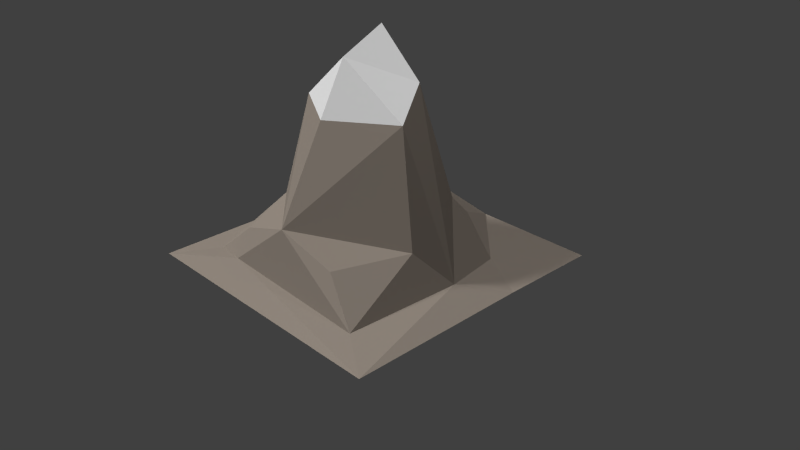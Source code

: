 # Source: Terrain.blend  (saved by Blender 2.75.0; exported with 4.5.12 LTS)
import bpy
from mathutils import Matrix  # noqa: F401  (used for matrix-valued properties, if any)

bpy.ops.wm.read_factory_settings(use_empty=True)
scene = bpy.context.scene
scene.name = 'Scene'

# ---- collections
col_collection_1 = bpy.data.collections.new('Collection 1'); scene.collection.children.link(col_collection_1)

# ---- materials (node trees are filled in below, after node groups)
mat_material_002 = bpy.data.materials.new('Material.002')
mat_material_002.alpha_threshold = 0.0
mat_material_002.roughness = 0.5
mat_material_003 = bpy.data.materials.new('Material.003')
mat_material_003.alpha_threshold = 0.0
mat_material_003.roughness = 0.5

# ---- material node trees
mat_material_002.use_nodes = True; mat_material_002.node_tree.nodes.clear()
_N = mat_material_002.node_tree.nodes; _L = mat_material_002.node_tree.links
n0 = _N.new('ShaderNodeOutputMaterial'); n0.name = 'Material Output'; n0.location = (300, 300)
n1 = _N.new('ShaderNodeBsdfDiffuse'); n1.name = 'Diffuse BSDF'; n1.location = (10, 300)
n1.inputs[0].default_value = (0.2195, 0.1878, 0.159, 1.0)
_L.new(n1.outputs[0], n0.inputs[0])
n0.is_active_output = True
mat_material_003.use_nodes = True; mat_material_003.node_tree.nodes.clear()
_N = mat_material_003.node_tree.nodes; _L = mat_material_003.node_tree.links
n0 = _N.new('ShaderNodeOutputMaterial'); n0.name = 'Material Output'; n0.location = (300, 300)
n1 = _N.new('ShaderNodeBsdfDiffuse'); n1.name = 'Diffuse BSDF'; n1.location = (10, 300)
n1.inputs[0].default_value = (0.6267, 0.6267, 0.6267, 1.0)
_L.new(n1.outputs[0], n0.inputs[0])
n0.is_active_output = True

# ---- world
world_world = bpy.data.worlds.new('World'); scene.world = world_world
world_world.color = (0.05088, 0.05088, 0.05088)
world_world.use_sun_shadow = False
world_world.sun_shadow_jitter_overblur = 0.0
world_world.cycles.sampling_method = 'MANUAL'
world_world.cycles.sample_map_resolution = 256

# ---- cameras
cam_camera = bpy.data.cameras.new('Camera')
cam_camera.clip_end = 100.0
cam_camera.lens = 35.0
cam_camera.sensor_width = 32.0
cam_camera.sensor_height = 18.0
cam_camera.ortho_scale = 7.314
cam_camera.dof.focus_distance = 0.0

# ---- lights
light_sun_001 = bpy.data.lights.new('Sun.001', 'SUN')
light_sun_001.transmission_factor = 0.0
light_sun_001.angle = 0.1993
light_sun_001.energy = 2.6
light_sun_001.shadow_buffer_clip_start = 0.5
light_sun_001.shadow_soft_size = 0.1
light_sun_001.shadow_cascade_max_distance = 1000.0
light_sun_001.cycles.use_multiple_importance_sampling = False
light_sun = bpy.data.lights.new('Sun', 'SUN')
light_sun.transmission_factor = 0.0
light_sun.angle = 0.1993
light_sun.energy = 1.5
light_sun.shadow_buffer_clip_start = 0.5
light_sun.shadow_soft_size = 0.1
light_sun.shadow_cascade_max_distance = 1000.0
light_sun.cycles.use_multiple_importance_sampling = False
light_lamp = bpy.data.lights.new('Lamp', 'POINT')
light_lamp.transmission_factor = 0.0
light_lamp.cutoff_distance = 30.0
light_lamp.energy = 100.0
light_lamp.shadow_buffer_clip_start = 1.001
light_lamp.shadow_soft_size = 0.1
light_lamp.shadow_maximum_resolution = 0.006
light_lamp.use_absolute_resolution = True
light_lamp.cycles.use_multiple_importance_sampling = False

# ---- meshes
me_plane = bpy.data.meshes.new('Plane')
me_plane.from_pydata([(-2.291e-07, 0.3748, 5.076), (-3.257, 0.9048, 0.02966), (0.4043, 3.254, 0.02909), (-2.015e-08, -2.391, 1.452), (-2.544, -0.09642, 0.3225), (1.334, -2.272, 0.9842), (3.247, 3.247, -0.01074), (1.067, 0.3835, 4.08), (-3.244, -3.24, -0.007761), (3.243, -3.24, -0.009903), (-3.246, 3.244, -0.0263), (-1.766e-07, 1.938, 1.159), (-1.339, -2.641, 0.3826), (-1.067, 0.3835, 4.08), (2.048, -0.7801, 1.094), (-2.048, -0.7801, 1.094), (-1.334, -2.272, 0.9842), (-0.836, 2.118, 0.6117), (0.836, 2.118, 0.6117), (2.078, 1.545, 0.09945), (-2.078, 1.545, 0.09945), (-2.48, -2.281, 0.08321), (2.226, -2.58, 0.1472), (2.544, -0.09642, 0.3225), (-1.418, 0.9972, 1.53), (1.418, 0.9972, 1.53), (3.257, 0.9048, 0.02966), (0.0, -0.6469, 4.59), (1.446, -0.4352, 3.488), (-1.446, -0.4352, 3.488), (1.073, 0.3951, 4.031), (-2.161e-07, 0.7637, 4.101), (1.05, 0.408, 4.033), (1.087, 0.377, 4.029), (-7.301e-09, -1.279, 3.453)], [], [(27, 0, 13), (28, 14, 23), (21, 12, 16), (18, 19, 2), (25, 19, 18), (23, 19, 25), (25, 18, 11), (30, 25, 11, 32), (11, 13, 31), (4, 20, 1), (8, 21, 4), (21, 16, 15), (22, 5, 3), (9, 22, 12), (27, 28, 7), (5, 14, 3), (22, 23, 14), (29, 13, 4), (17, 11, 2), (19, 26, 6), (23, 25, 30, 33), (3, 29, 15), (9, 26, 23), (34, 27, 29), (10, 17, 2), (29, 27, 13), (7, 28, 23, 33), (16, 12, 3), (17, 24, 11), (19, 23, 26), (31, 32, 11), (11, 18, 2), (20, 24, 17), (24, 13, 11), (20, 4, 24), (1, 20, 10), (21, 8, 12), (4, 21, 15), (12, 22, 3), (8, 9, 12), (0, 27, 7), (5, 22, 14), (22, 9, 23), (15, 29, 4), (15, 16, 3), (20, 17, 10), (2, 19, 6), (24, 4, 13), (27, 34, 28), (1, 8, 4), (28, 3, 14), (0, 7, 32, 31), (33, 30, 7), (7, 30, 32), (13, 0, 31), (3, 34, 29), (34, 3, 28)])
me_plane.polygons.foreach_set('material_index', [1, 0, 0, 0, 0, 0, 0, 0, 0, 0, 0, 0, 0, 0, 1, 0, 0, 0, 0, 0, 0, 0, 0, 1, 0, 1, 0, 0, 0, 0, 0, 0, 0, 0, 0, 0, 0, 0, 0, 0, 1, 0, 0, 0, 0, 0, 0, 0, 1, 0, 0, 1, 0, 0, 1, 0, 0])
me_plane.materials.append(mat_material_002)
me_plane.materials.append(mat_material_003)
me_plane.use_remesh_preserve_volume = False
me_plane.use_remesh_preserve_attributes = False
me_plane.use_mirror_vertex_groups = False
me_plane.update()

# ---- objects
ob_sun_001 = bpy.data.objects.new('Sun.001', light_sun_001)
ob_sun = bpy.data.objects.new('Sun', light_sun)
ob_plane = bpy.data.objects.new('Plane', me_plane)
ob_lamp = bpy.data.objects.new('Lamp', light_lamp)
ob_camera = bpy.data.objects.new('Camera', cam_camera)

# ---- transforms, parenting, visibility, modifiers, constraints
ob_sun_001.location = (-3.294, 0.9932, 4.313)
ob_sun_001.rotation_euler = (-0.4763, -0.6862, 1.619)
ob_sun_001.lineart.crease_threshold = 0.0
ob_sun.location = (0.5105, 0.2727, 3.429)
ob_sun.lineart.crease_threshold = 0.0
ob_plane.location = (0.0, 0.0, 0.0)
ob_plane.scale = (0.58, 0.58, 0.58)
ob_plane.lineart.crease_threshold = 0.0
ob_lamp.location = (4.076, 1.005, 5.904)
ob_lamp.rotation_euler = (0.6503, 0.05522, 1.866)
ob_lamp.lock_rotations_4d = False
ob_lamp.empty_display_type = 'ARROWS'
ob_lamp.color = (0.0, 0.0, 0.0, 0.0)
ob_lamp.lineart.crease_threshold = 0.0
ob_camera.location = (7.481, -6.508, 5.344)
ob_camera.rotation_euler = (1.109, 0.01082, 0.8149)
ob_camera.lock_rotations_4d = False
ob_camera.empty_display_type = 'ARROWS'
ob_camera.color = (0.0, 0.0, 0.0, 0.0)
ob_camera.display_type = 'WIRE'
ob_camera.lineart.crease_threshold = 0.0

# ---- collection membership
col_collection_1.objects.link(ob_sun_001)
col_collection_1.objects.link(ob_sun)
col_collection_1.objects.link(ob_plane)
col_collection_1.objects.link(ob_lamp)
col_collection_1.objects.link(ob_camera)

# ---- scene / render settings (as saved in the file)
scene.camera = ob_camera
scene.frame_start = 1; scene.frame_end = 250; scene.frame_set(1)
scene.render.engine = 'CYCLES'
scene.render.resolution_percentage = 50
scene.render.dither_intensity = 0.0
scene.cycles.use_denoising = False
scene.cycles.samples = 500
scene.cycles.sampling_pattern = 'TABULATED_SOBOL'
scene.cycles.light_sampling_threshold = 0.0
scene.cycles.use_adaptive_sampling = False
scene.cycles.use_light_tree = False
scene.cycles.blur_glossy = 0.0
scene.cycles.pixel_filter_type = 'GAUSSIAN'
scene.cycles.sample_clamp_indirect = 0.0
scene.view_settings.view_transform = 'Standard'
bpy.context.view_layer.update()
